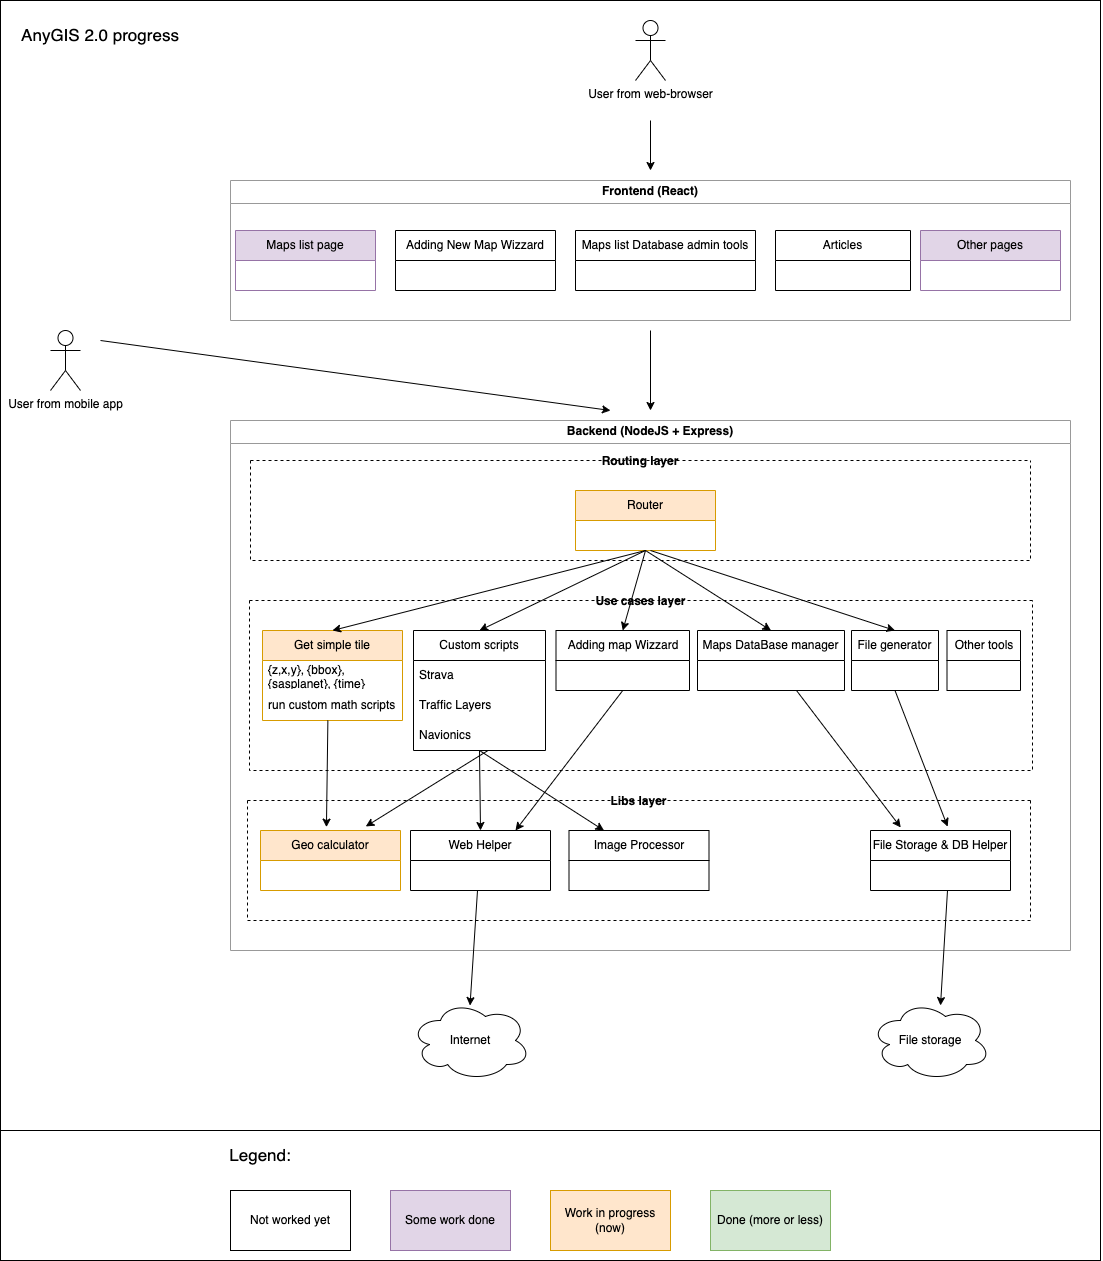

The diagram above was exported from draw.io. Its source (the exported page's mxGraphModel, read from the mxfile embedded in the PNG):
<mxGraphModel dx="2318" dy="2137" grid="1" gridSize="10" guides="1" tooltips="1" connect="1" arrows="1" fold="1" page="1" pageScale="1" pageWidth="850" pageHeight="1100" math="0" shadow="0">
  <root>
    <mxCell id="0" />
    <mxCell id="1" parent="0" />
    <mxCell id="s8e9Fe9YqG8QMtzz1pB9-1" value="" style="rounded=0;whiteSpace=wrap;html=1;fillColor=none;" parent="1" vertex="1">
      <mxGeometry x="-150" y="-100" width="1100" height="1260" as="geometry" />
    </mxCell>
    <mxCell id="huuGGd0OXJVaM7Pj4FzD-1" value="Frontend (React)" style="swimlane;whiteSpace=wrap;html=1;strokeColor=#999999;" parent="1" vertex="1">
      <mxGeometry x="80" y="80" width="840" height="140" as="geometry" />
    </mxCell>
    <mxCell id="huuGGd0OXJVaM7Pj4FzD-5" value="Adding New Map Wizzard" style="swimlane;fontStyle=0;childLayout=stackLayout;horizontal=1;startSize=30;horizontalStack=0;resizeParent=1;resizeParentMax=0;resizeLast=0;collapsible=1;marginBottom=0;whiteSpace=wrap;html=1;" parent="huuGGd0OXJVaM7Pj4FzD-1" vertex="1">
      <mxGeometry x="165" y="50" width="160" height="60" as="geometry" />
    </mxCell>
    <mxCell id="huuGGd0OXJVaM7Pj4FzD-9" value="Maps list page" style="swimlane;fontStyle=0;childLayout=stackLayout;horizontal=1;startSize=30;horizontalStack=0;resizeParent=1;resizeParentMax=0;resizeLast=0;collapsible=1;marginBottom=0;whiteSpace=wrap;html=1;fillColor=#e1d5e7;strokeColor=#9673a6;" parent="huuGGd0OXJVaM7Pj4FzD-1" vertex="1">
      <mxGeometry x="5" y="50" width="140" height="60" as="geometry" />
    </mxCell>
    <mxCell id="huuGGd0OXJVaM7Pj4FzD-84" value="Maps list Database admin tools" style="swimlane;fontStyle=0;childLayout=stackLayout;horizontal=1;startSize=30;horizontalStack=0;resizeParent=1;resizeParentMax=0;resizeLast=0;collapsible=1;marginBottom=0;whiteSpace=wrap;html=1;" parent="huuGGd0OXJVaM7Pj4FzD-1" vertex="1">
      <mxGeometry x="345" y="50" width="180" height="60" as="geometry" />
    </mxCell>
    <mxCell id="huuGGd0OXJVaM7Pj4FzD-13" value="Articles" style="swimlane;fontStyle=0;childLayout=stackLayout;horizontal=1;startSize=30;horizontalStack=0;resizeParent=1;resizeParentMax=0;resizeLast=0;collapsible=1;marginBottom=0;whiteSpace=wrap;html=1;" parent="huuGGd0OXJVaM7Pj4FzD-1" vertex="1">
      <mxGeometry x="545" y="50" width="135" height="60" as="geometry" />
    </mxCell>
    <mxCell id="huuGGd0OXJVaM7Pj4FzD-3" value="Backend (NodeJS + Express)" style="swimlane;whiteSpace=wrap;html=1;strokeColor=#999999;" parent="1" vertex="1">
      <mxGeometry x="80" y="320" width="840" height="530" as="geometry" />
    </mxCell>
    <mxCell id="huuGGd0OXJVaM7Pj4FzD-22" value="Routing layer" style="swimlane;startSize=0;dashed=1;" parent="huuGGd0OXJVaM7Pj4FzD-3" vertex="1">
      <mxGeometry x="20" y="40" width="780" height="100" as="geometry" />
    </mxCell>
    <mxCell id="huuGGd0OXJVaM7Pj4FzD-23" value="Router" style="swimlane;fontStyle=0;childLayout=stackLayout;horizontal=1;startSize=30;horizontalStack=0;resizeParent=1;resizeParentMax=0;resizeLast=0;collapsible=1;marginBottom=0;whiteSpace=wrap;html=1;fillColor=#ffe6cc;strokeColor=#d79b00;" parent="huuGGd0OXJVaM7Pj4FzD-22" vertex="1">
      <mxGeometry x="325" y="30" width="140" height="60" as="geometry" />
    </mxCell>
    <mxCell id="huuGGd0OXJVaM7Pj4FzD-24" value="Use cases layer" style="swimlane;startSize=0;dashed=1;" parent="huuGGd0OXJVaM7Pj4FzD-3" vertex="1">
      <mxGeometry x="19" y="180" width="783" height="170" as="geometry" />
    </mxCell>
    <mxCell id="huuGGd0OXJVaM7Pj4FzD-26" value="Maps DataBase manager" style="swimlane;fontStyle=0;childLayout=stackLayout;horizontal=1;startSize=30;horizontalStack=0;resizeParent=1;resizeParentMax=0;resizeLast=0;collapsible=1;marginBottom=0;whiteSpace=wrap;html=1;" parent="huuGGd0OXJVaM7Pj4FzD-24" vertex="1">
      <mxGeometry x="448" y="30" width="147" height="60" as="geometry" />
    </mxCell>
    <mxCell id="huuGGd0OXJVaM7Pj4FzD-30" value="Get simple tile" style="swimlane;fontStyle=0;childLayout=stackLayout;horizontal=1;startSize=30;horizontalStack=0;resizeParent=1;resizeParentMax=0;resizeLast=0;collapsible=1;marginBottom=0;whiteSpace=wrap;html=1;fillColor=#ffe6cc;strokeColor=#d79b00;" parent="huuGGd0OXJVaM7Pj4FzD-24" vertex="1">
      <mxGeometry x="13" y="30" width="140" height="90" as="geometry" />
    </mxCell>
    <mxCell id="huuGGd0OXJVaM7Pj4FzD-31" value="{z,x,y}, {bbox}, {sasplanet}, {time}" style="text;strokeColor=none;fillColor=none;align=left;verticalAlign=middle;spacingLeft=4;spacingRight=4;overflow=hidden;points=[[0,0.5],[1,0.5]];portConstraint=eastwest;rotatable=0;whiteSpace=wrap;html=1;" parent="huuGGd0OXJVaM7Pj4FzD-30" vertex="1">
      <mxGeometry y="30" width="140" height="30" as="geometry" />
    </mxCell>
    <mxCell id="huuGGd0OXJVaM7Pj4FzD-32" value="run custom math scripts" style="text;strokeColor=none;fillColor=none;align=left;verticalAlign=middle;spacingLeft=4;spacingRight=4;overflow=hidden;points=[[0,0.5],[1,0.5]];portConstraint=eastwest;rotatable=0;whiteSpace=wrap;html=1;" parent="huuGGd0OXJVaM7Pj4FzD-30" vertex="1">
      <mxGeometry y="60" width="140" height="30" as="geometry" />
    </mxCell>
    <mxCell id="huuGGd0OXJVaM7Pj4FzD-34" value="Custom scripts" style="swimlane;fontStyle=0;childLayout=stackLayout;horizontal=1;startSize=30;horizontalStack=0;resizeParent=1;resizeParentMax=0;resizeLast=0;collapsible=1;marginBottom=0;whiteSpace=wrap;html=1;" parent="huuGGd0OXJVaM7Pj4FzD-24" vertex="1">
      <mxGeometry x="164" y="30" width="132" height="120" as="geometry" />
    </mxCell>
    <mxCell id="huuGGd0OXJVaM7Pj4FzD-35" value="Strava" style="text;strokeColor=none;fillColor=none;align=left;verticalAlign=middle;spacingLeft=4;spacingRight=4;overflow=hidden;points=[[0,0.5],[1,0.5]];portConstraint=eastwest;rotatable=0;whiteSpace=wrap;html=1;" parent="huuGGd0OXJVaM7Pj4FzD-34" vertex="1">
      <mxGeometry y="30" width="132" height="30" as="geometry" />
    </mxCell>
    <mxCell id="huuGGd0OXJVaM7Pj4FzD-37" value="Traffic Layers" style="text;strokeColor=none;fillColor=none;align=left;verticalAlign=middle;spacingLeft=4;spacingRight=4;overflow=hidden;points=[[0,0.5],[1,0.5]];portConstraint=eastwest;rotatable=0;whiteSpace=wrap;html=1;" parent="huuGGd0OXJVaM7Pj4FzD-34" vertex="1">
      <mxGeometry y="60" width="132" height="30" as="geometry" />
    </mxCell>
    <mxCell id="huuGGd0OXJVaM7Pj4FzD-36" value="Navionics" style="text;strokeColor=none;fillColor=none;align=left;verticalAlign=middle;spacingLeft=4;spacingRight=4;overflow=hidden;points=[[0,0.5],[1,0.5]];portConstraint=eastwest;rotatable=0;whiteSpace=wrap;html=1;" parent="huuGGd0OXJVaM7Pj4FzD-34" vertex="1">
      <mxGeometry y="90" width="132" height="30" as="geometry" />
    </mxCell>
    <mxCell id="huuGGd0OXJVaM7Pj4FzD-47" value="File generator" style="swimlane;fontStyle=0;childLayout=stackLayout;horizontal=1;startSize=30;horizontalStack=0;resizeParent=1;resizeParentMax=0;resizeLast=0;collapsible=1;marginBottom=0;whiteSpace=wrap;html=1;" parent="huuGGd0OXJVaM7Pj4FzD-24" vertex="1">
      <mxGeometry x="602" y="30" width="87" height="60" as="geometry" />
    </mxCell>
    <mxCell id="huuGGd0OXJVaM7Pj4FzD-48" value="Adding map Wizzard" style="swimlane;fontStyle=0;childLayout=stackLayout;horizontal=1;startSize=30;horizontalStack=0;resizeParent=1;resizeParentMax=0;resizeLast=0;collapsible=1;marginBottom=0;whiteSpace=wrap;html=1;" parent="huuGGd0OXJVaM7Pj4FzD-24" vertex="1">
      <mxGeometry x="306.5" y="30" width="133.5" height="60" as="geometry" />
    </mxCell>
    <mxCell id="huuGGd0OXJVaM7Pj4FzD-94" value="" style="endArrow=classic;html=1;rounded=0;exitX=0.467;exitY=1;exitDx=0;exitDy=0;entryX=0.752;entryY=-0.067;entryDx=0;entryDy=0;exitPerimeter=0;entryPerimeter=0;" parent="huuGGd0OXJVaM7Pj4FzD-24" target="huuGGd0OXJVaM7Pj4FzD-73" edge="1">
      <mxGeometry width="50" height="50" relative="1" as="geometry">
        <mxPoint x="238.5" y="150" as="sourcePoint" />
        <mxPoint x="237.5" y="257" as="targetPoint" />
      </mxGeometry>
    </mxCell>
    <mxCell id="huuGGd0OXJVaM7Pj4FzD-98" value="" style="endArrow=classic;html=1;rounded=0;exitX=0.5;exitY=1;exitDx=0;exitDy=0;entryX=0.216;entryY=-0.051;entryDx=0;entryDy=0;entryPerimeter=0;" parent="huuGGd0OXJVaM7Pj4FzD-24" target="huuGGd0OXJVaM7Pj4FzD-72" edge="1">
      <mxGeometry width="50" height="50" relative="1" as="geometry">
        <mxPoint x="547" y="90" as="sourcePoint" />
        <mxPoint x="421" y="230" as="targetPoint" />
      </mxGeometry>
    </mxCell>
    <mxCell id="huuGGd0OXJVaM7Pj4FzD-71" value="Libs layer" style="swimlane;startSize=0;dashed=1;" parent="huuGGd0OXJVaM7Pj4FzD-3" vertex="1">
      <mxGeometry x="17" y="380" width="783" height="120" as="geometry" />
    </mxCell>
    <mxCell id="huuGGd0OXJVaM7Pj4FzD-72" value="File Storage &amp;amp; DB Helper" style="swimlane;fontStyle=0;childLayout=stackLayout;horizontal=1;startSize=30;horizontalStack=0;resizeParent=1;resizeParentMax=0;resizeLast=0;collapsible=1;marginBottom=0;whiteSpace=wrap;html=1;" parent="huuGGd0OXJVaM7Pj4FzD-71" vertex="1">
      <mxGeometry x="623" y="30" width="140" height="60" as="geometry" />
    </mxCell>
    <mxCell id="huuGGd0OXJVaM7Pj4FzD-73" value="Geo calculator" style="swimlane;fontStyle=0;childLayout=stackLayout;horizontal=1;startSize=30;horizontalStack=0;resizeParent=1;resizeParentMax=0;resizeLast=0;collapsible=1;marginBottom=0;whiteSpace=wrap;html=1;fillColor=#ffe6cc;strokeColor=#d79b00;" parent="huuGGd0OXJVaM7Pj4FzD-71" vertex="1">
      <mxGeometry x="13" y="30" width="140" height="60" as="geometry" />
    </mxCell>
    <mxCell id="huuGGd0OXJVaM7Pj4FzD-76" value="Web Helper" style="swimlane;fontStyle=0;childLayout=stackLayout;horizontal=1;startSize=30;horizontalStack=0;resizeParent=1;resizeParentMax=0;resizeLast=0;collapsible=1;marginBottom=0;whiteSpace=wrap;html=1;" parent="huuGGd0OXJVaM7Pj4FzD-71" vertex="1">
      <mxGeometry x="163" y="30" width="140" height="60" as="geometry" />
    </mxCell>
    <mxCell id="huuGGd0OXJVaM7Pj4FzD-80" value="Image Processor" style="swimlane;fontStyle=0;childLayout=stackLayout;horizontal=1;startSize=30;horizontalStack=0;resizeParent=1;resizeParentMax=0;resizeLast=0;collapsible=1;marginBottom=0;whiteSpace=wrap;html=1;" parent="huuGGd0OXJVaM7Pj4FzD-71" vertex="1">
      <mxGeometry x="321.5" y="30" width="140" height="60" as="geometry" />
    </mxCell>
    <mxCell id="huuGGd0OXJVaM7Pj4FzD-88" value="" style="endArrow=classic;html=1;rounded=0;exitX=0.5;exitY=1;exitDx=0;exitDy=0;entryX=0.5;entryY=0;entryDx=0;entryDy=0;" parent="huuGGd0OXJVaM7Pj4FzD-3" source="huuGGd0OXJVaM7Pj4FzD-23" target="huuGGd0OXJVaM7Pj4FzD-30" edge="1">
      <mxGeometry width="50" height="50" relative="1" as="geometry">
        <mxPoint x="430" y="-80" as="sourcePoint" />
        <mxPoint x="130" y="160" as="targetPoint" />
      </mxGeometry>
    </mxCell>
    <mxCell id="huuGGd0OXJVaM7Pj4FzD-89" value="" style="endArrow=classic;html=1;rounded=0;exitX=0.5;exitY=1;exitDx=0;exitDy=0;entryX=0.5;entryY=0;entryDx=0;entryDy=0;" parent="huuGGd0OXJVaM7Pj4FzD-3" source="huuGGd0OXJVaM7Pj4FzD-23" target="huuGGd0OXJVaM7Pj4FzD-34" edge="1">
      <mxGeometry width="50" height="50" relative="1" as="geometry">
        <mxPoint x="425" y="140" as="sourcePoint" />
        <mxPoint x="112" y="220" as="targetPoint" />
      </mxGeometry>
    </mxCell>
    <mxCell id="huuGGd0OXJVaM7Pj4FzD-90" value="" style="endArrow=classic;html=1;rounded=0;exitX=0.5;exitY=1;exitDx=0;exitDy=0;entryX=0.5;entryY=0;entryDx=0;entryDy=0;" parent="huuGGd0OXJVaM7Pj4FzD-3" source="huuGGd0OXJVaM7Pj4FzD-23" target="huuGGd0OXJVaM7Pj4FzD-48" edge="1">
      <mxGeometry width="50" height="50" relative="1" as="geometry">
        <mxPoint x="425" y="140" as="sourcePoint" />
        <mxPoint x="267" y="220" as="targetPoint" />
      </mxGeometry>
    </mxCell>
    <mxCell id="huuGGd0OXJVaM7Pj4FzD-91" value="" style="endArrow=classic;html=1;rounded=0;entryX=0.5;entryY=0;entryDx=0;entryDy=0;exitX=0.5;exitY=1;exitDx=0;exitDy=0;" parent="huuGGd0OXJVaM7Pj4FzD-3" source="huuGGd0OXJVaM7Pj4FzD-23" target="huuGGd0OXJVaM7Pj4FzD-26" edge="1">
      <mxGeometry width="50" height="50" relative="1" as="geometry">
        <mxPoint x="410" y="130" as="sourcePoint" />
        <mxPoint x="421" y="220" as="targetPoint" />
      </mxGeometry>
    </mxCell>
    <mxCell id="huuGGd0OXJVaM7Pj4FzD-93" value="" style="endArrow=classic;html=1;rounded=0;exitX=0.467;exitY=1;exitDx=0;exitDy=0;entryX=0.471;entryY=-0.056;entryDx=0;entryDy=0;exitPerimeter=0;entryPerimeter=0;" parent="huuGGd0OXJVaM7Pj4FzD-3" source="huuGGd0OXJVaM7Pj4FzD-32" target="huuGGd0OXJVaM7Pj4FzD-73" edge="1">
      <mxGeometry width="50" height="50" relative="1" as="geometry">
        <mxPoint x="425" y="140" as="sourcePoint" />
        <mxPoint x="112" y="220" as="targetPoint" />
      </mxGeometry>
    </mxCell>
    <mxCell id="huuGGd0OXJVaM7Pj4FzD-95" value="" style="endArrow=classic;html=1;rounded=0;exitX=0.5;exitY=1;exitDx=0;exitDy=0;entryX=0.5;entryY=0;entryDx=0;entryDy=0;" parent="huuGGd0OXJVaM7Pj4FzD-3" source="huuGGd0OXJVaM7Pj4FzD-34" target="huuGGd0OXJVaM7Pj4FzD-76" edge="1">
      <mxGeometry width="50" height="50" relative="1" as="geometry">
        <mxPoint x="267.5" y="340" as="sourcePoint" />
        <mxPoint x="145" y="416" as="targetPoint" />
      </mxGeometry>
    </mxCell>
    <mxCell id="huuGGd0OXJVaM7Pj4FzD-96" value="" style="endArrow=classic;html=1;rounded=0;exitX=0.5;exitY=1;exitDx=0;exitDy=0;entryX=0.25;entryY=0;entryDx=0;entryDy=0;" parent="huuGGd0OXJVaM7Pj4FzD-3" source="huuGGd0OXJVaM7Pj4FzD-34" target="huuGGd0OXJVaM7Pj4FzD-80" edge="1">
      <mxGeometry width="50" height="50" relative="1" as="geometry">
        <mxPoint x="267" y="340" as="sourcePoint" />
        <mxPoint x="260" y="420" as="targetPoint" />
      </mxGeometry>
    </mxCell>
    <mxCell id="huuGGd0OXJVaM7Pj4FzD-97" value="" style="endArrow=classic;html=1;rounded=0;exitX=0.5;exitY=1;exitDx=0;exitDy=0;entryX=0.75;entryY=0;entryDx=0;entryDy=0;" parent="huuGGd0OXJVaM7Pj4FzD-3" source="huuGGd0OXJVaM7Pj4FzD-48" target="huuGGd0OXJVaM7Pj4FzD-76" edge="1">
      <mxGeometry width="50" height="50" relative="1" as="geometry">
        <mxPoint x="267" y="340" as="sourcePoint" />
        <mxPoint x="384" y="420" as="targetPoint" />
      </mxGeometry>
    </mxCell>
    <mxCell id="huuGGd0OXJVaM7Pj4FzD-99" value="" style="endArrow=classic;html=1;rounded=0;exitX=0.5;exitY=1;exitDx=0;exitDy=0;entryX=0.551;entryY=-0.064;entryDx=0;entryDy=0;entryPerimeter=0;" parent="huuGGd0OXJVaM7Pj4FzD-3" source="huuGGd0OXJVaM7Pj4FzD-47" target="huuGGd0OXJVaM7Pj4FzD-72" edge="1">
      <mxGeometry width="50" height="50" relative="1" as="geometry">
        <mxPoint x="576" y="280" as="sourcePoint" />
        <mxPoint x="680" y="417" as="targetPoint" />
      </mxGeometry>
    </mxCell>
    <mxCell id="huuGGd0OXJVaM7Pj4FzD-101" value="" style="endArrow=classic;html=1;rounded=0;exitX=0.5;exitY=1;exitDx=0;exitDy=0;entryX=0.496;entryY=0.063;entryDx=0;entryDy=0;entryPerimeter=0;" parent="huuGGd0OXJVaM7Pj4FzD-3" target="huuGGd0OXJVaM7Pj4FzD-82" edge="1">
      <mxGeometry width="50" height="50" relative="1" as="geometry">
        <mxPoint x="247" y="470" as="sourcePoint" />
        <mxPoint x="240" y="550" as="targetPoint" />
      </mxGeometry>
    </mxCell>
    <mxCell id="huuGGd0OXJVaM7Pj4FzD-14" value="User from web-browser" style="shape=umlActor;verticalLabelPosition=bottom;verticalAlign=top;html=1;outlineConnect=0;" parent="1" vertex="1">
      <mxGeometry x="485" y="-80" width="30" height="60" as="geometry" />
    </mxCell>
    <mxCell id="huuGGd0OXJVaM7Pj4FzD-16" value="User from mobile app" style="shape=umlActor;verticalLabelPosition=bottom;verticalAlign=top;html=1;outlineConnect=0;" parent="1" vertex="1">
      <mxGeometry x="-100" y="230" width="30" height="60" as="geometry" />
    </mxCell>
    <mxCell id="huuGGd0OXJVaM7Pj4FzD-82" value="Internet" style="ellipse;shape=cloud;whiteSpace=wrap;html=1;" parent="1" vertex="1">
      <mxGeometry x="260" y="900" width="120" height="80" as="geometry" />
    </mxCell>
    <mxCell id="huuGGd0OXJVaM7Pj4FzD-83" value="File storage" style="ellipse;shape=cloud;whiteSpace=wrap;html=1;" parent="1" vertex="1">
      <mxGeometry x="720" y="900" width="120" height="80" as="geometry" />
    </mxCell>
    <mxCell id="huuGGd0OXJVaM7Pj4FzD-86" value="" style="endArrow=classic;html=1;rounded=0;" parent="1" edge="1">
      <mxGeometry width="50" height="50" relative="1" as="geometry">
        <mxPoint x="500" y="20" as="sourcePoint" />
        <mxPoint x="500" y="70" as="targetPoint" />
      </mxGeometry>
    </mxCell>
    <mxCell id="huuGGd0OXJVaM7Pj4FzD-87" value="" style="endArrow=classic;html=1;rounded=0;" parent="1" edge="1">
      <mxGeometry width="50" height="50" relative="1" as="geometry">
        <mxPoint x="500" y="230" as="sourcePoint" />
        <mxPoint x="500" y="310" as="targetPoint" />
      </mxGeometry>
    </mxCell>
    <mxCell id="huuGGd0OXJVaM7Pj4FzD-92" value="" style="endArrow=classic;html=1;rounded=0;entryX=0.5;entryY=0;entryDx=0;entryDy=0;" parent="1" target="huuGGd0OXJVaM7Pj4FzD-47" edge="1">
      <mxGeometry width="50" height="50" relative="1" as="geometry">
        <mxPoint x="500" y="450" as="sourcePoint" />
        <mxPoint x="657" y="540" as="targetPoint" />
      </mxGeometry>
    </mxCell>
    <mxCell id="huuGGd0OXJVaM7Pj4FzD-100" value="" style="endArrow=classic;html=1;rounded=0;" parent="1" edge="1">
      <mxGeometry width="50" height="50" relative="1" as="geometry">
        <mxPoint x="-50" y="240" as="sourcePoint" />
        <mxPoint x="460" y="310" as="targetPoint" />
      </mxGeometry>
    </mxCell>
    <mxCell id="huuGGd0OXJVaM7Pj4FzD-102" value="" style="endArrow=classic;html=1;rounded=0;exitX=0.5;exitY=1;exitDx=0;exitDy=0;entryX=0.496;entryY=0.063;entryDx=0;entryDy=0;entryPerimeter=0;" parent="1" edge="1">
      <mxGeometry width="50" height="50" relative="1" as="geometry">
        <mxPoint x="797" y="790" as="sourcePoint" />
        <mxPoint x="790" y="905" as="targetPoint" />
      </mxGeometry>
    </mxCell>
    <mxCell id="s8e9Fe9YqG8QMtzz1pB9-2" value="Not worked yet" style="rounded=0;whiteSpace=wrap;html=1;" parent="1" vertex="1">
      <mxGeometry x="80" y="1090" width="120" height="60" as="geometry" />
    </mxCell>
    <mxCell id="s8e9Fe9YqG8QMtzz1pB9-3" value="Some work done" style="rounded=0;whiteSpace=wrap;html=1;labelBackgroundColor=none;fillColor=#e1d5e7;strokeColor=#9673a6;" parent="1" vertex="1">
      <mxGeometry x="240" y="1090" width="120" height="60" as="geometry" />
    </mxCell>
    <mxCell id="s8e9Fe9YqG8QMtzz1pB9-4" value="Work in progress (now)" style="rounded=0;whiteSpace=wrap;html=1;fillColor=#ffe6cc;strokeColor=#d79b00;" parent="1" vertex="1">
      <mxGeometry x="400" y="1090" width="120" height="60" as="geometry" />
    </mxCell>
    <mxCell id="s8e9Fe9YqG8QMtzz1pB9-5" value="Done (more or less)" style="rounded=0;whiteSpace=wrap;html=1;fillColor=#d5e8d4;strokeColor=#82b366;" parent="1" vertex="1">
      <mxGeometry x="560" y="1090" width="120" height="60" as="geometry" />
    </mxCell>
    <mxCell id="s8e9Fe9YqG8QMtzz1pB9-6" value="Legend:" style="text;html=1;strokeColor=none;fillColor=none;align=center;verticalAlign=middle;whiteSpace=wrap;rounded=0;fontSize=17;" parent="1" vertex="1">
      <mxGeometry x="80" y="1040" width="60" height="30" as="geometry" />
    </mxCell>
    <mxCell id="s8e9Fe9YqG8QMtzz1pB9-7" value="AnyGIS 2.0 progress" style="text;html=1;strokeColor=none;fillColor=none;align=center;verticalAlign=middle;whiteSpace=wrap;rounded=0;fontSize=17;" parent="1" vertex="1">
      <mxGeometry x="-150" y="-80" width="200" height="30" as="geometry" />
    </mxCell>
    <mxCell id="s8e9Fe9YqG8QMtzz1pB9-13" value="Other pages" style="swimlane;fontStyle=0;childLayout=stackLayout;horizontal=1;startSize=30;horizontalStack=0;resizeParent=1;resizeParentMax=0;resizeLast=0;collapsible=1;marginBottom=0;whiteSpace=wrap;html=1;fillColor=#e1d5e7;strokeColor=#9673a6;" parent="1" vertex="1">
      <mxGeometry x="770" y="130" width="140" height="60" as="geometry" />
    </mxCell>
    <mxCell id="s8e9Fe9YqG8QMtzz1pB9-14" value="" style="endArrow=none;html=1;rounded=0;" parent="1" edge="1">
      <mxGeometry width="50" height="50" relative="1" as="geometry">
        <mxPoint x="-150" y="1030" as="sourcePoint" />
        <mxPoint x="950" y="1030" as="targetPoint" />
      </mxGeometry>
    </mxCell>
    <mxCell id="NfuOsaS1pBzlHvKYQlKo-1" value="Other tools" style="swimlane;fontStyle=0;childLayout=stackLayout;horizontal=1;startSize=30;horizontalStack=0;resizeParent=1;resizeParentMax=0;resizeLast=0;collapsible=1;marginBottom=0;whiteSpace=wrap;html=1;" parent="1" vertex="1">
      <mxGeometry x="796.5" y="530" width="73.5" height="60" as="geometry" />
    </mxCell>
  </root>
</mxGraphModel>